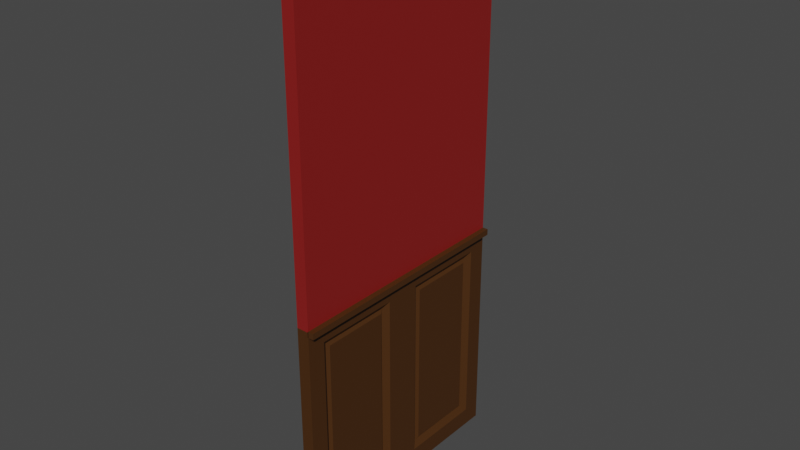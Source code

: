 # Source: Wall_00.blend  (saved by Blender 2.81.8; exported with 4.5.12 LTS)
import bpy
from mathutils import Matrix  # noqa: F401  (used for matrix-valued properties, if any)

bpy.ops.wm.read_factory_settings(use_empty=True)
scene = bpy.context.scene
scene.name = 'Scene'

# ---- collections
col_collection = bpy.data.collections.new('Collection'); scene.collection.children.link(col_collection)

# ---- materials (node trees are filled in below, after node groups)
mat_wallpaper = bpy.data.materials.new('Wallpaper')
mat_wallpaper.use_transparent_shadow = False
mat_wood = bpy.data.materials.new('Wood')
mat_wood.use_transparent_shadow = False

# ---- material node trees
mat_wallpaper.use_nodes = True; mat_wallpaper.node_tree.nodes.clear()
_N = mat_wallpaper.node_tree.nodes; _L = mat_wallpaper.node_tree.links
n0 = _N.new('ShaderNodeOutputMaterial'); n0.name = 'Material Output'; n0.location = (300, 300)
n1 = _N.new('ShaderNodeBsdfPrincipled'); n1.name = 'Principled BSDF'; n1.location = (10, 300)
n1.distribution = 'GGX'
n1.subsurface_method = 'BURLEY'
n1.inputs[0].default_value = (0.2564, 0.01157, 0.01043, 1.0)
n1.inputs[3].default_value = 1.45
n1.inputs[27].default_value = (0.0, 0.0, 0.0, 1.0)
n1.inputs[28].default_value = 1.0
_L.new(n1.outputs[0], n0.inputs[0])
n0.is_active_output = True
mat_wood.use_nodes = True; mat_wood.node_tree.nodes.clear()
_N = mat_wood.node_tree.nodes; _L = mat_wood.node_tree.links
n0 = _N.new('ShaderNodeOutputMaterial'); n0.name = 'Material Output'; n0.location = (300, 300)
n1 = _N.new('ShaderNodeBsdfPrincipled'); n1.name = 'Principled BSDF'; n1.location = (10, 300)
n1.distribution = 'GGX'
n1.subsurface_method = 'BURLEY'
n1.inputs[0].default_value = (0.06525, 0.02306, 0.00304, 1.0)
n1.inputs[3].default_value = 1.45
n1.inputs[27].default_value = (0.0, 0.0, 0.0, 1.0)
n1.inputs[28].default_value = 1.0
_L.new(n1.outputs[0], n0.inputs[0])
n0.is_active_output = True

# ---- world
world_world = bpy.data.worlds.new('World'); scene.world = world_world
world_world.use_nodes = True; world_world.node_tree.nodes.clear()
_N = world_world.node_tree.nodes; _L = world_world.node_tree.links
n0 = _N.new('ShaderNodeOutputWorld'); n0.name = 'World Output'; n0.location = (300, 300)
n1 = _N.new('ShaderNodeBackground'); n1.name = 'Background'; n1.location = (10, 300)
n1.inputs[0].default_value = (0.05088, 0.05088, 0.05088, 1.0)
_L.new(n1.outputs[0], n0.inputs[0])
n0.is_active_output = True
world_world.color = (0.05088, 0.05088, 0.05088)
world_world.use_sun_shadow = False
world_world.sun_shadow_jitter_overblur = 0.0

# ---- meshes
me_cube = bpy.data.meshes.new('Cube')
me_cube.from_pydata([(-0.1, -1.0, -4.0), (-0.1, -1.0, 5.0), (-0.1, 1.0, -4.0), (-0.1, 1.0, 5.0), (0.06126, -0.55, -3.55), (0.1, -1.0, 5.0), (0.06126, 0.55, -3.55), (0.1, 1.0, 5.0), (-0.1, 1.0, -0.3305), (-0.1, -1.0, -0.3305), (0.06126, 0.55, -0.7805), (0.06126, -0.55, -0.7805), (0.1, 1.0, -0.3305), (0.1, 1.0, -4.0), (0.1, -1.0, -4.0), (0.1, -1.0, -0.3305), (0.1, 0.7, -0.6305), (0.1, 0.7, -3.7), (0.1, -0.7, -3.7), (0.1, -0.7, -0.6305), (0.025, 0.6, -0.7305), (0.025, 0.6, -3.6), (0.025, -0.6, -3.6), (0.025, -0.6, -0.7305)], [], [(0, 9, 8, 2), (2, 8, 12, 13), (6, 10, 11, 4), (14, 15, 9, 0), (2, 13, 14, 0), (7, 3, 1, 5), (8, 3, 7, 12), (9, 1, 3, 8), (12, 7, 5, 15), (15, 5, 1, 9), (16, 17, 13, 12), (17, 18, 14, 13), (18, 19, 15, 14), (19, 16, 12, 15), (20, 21, 17, 16), (21, 22, 18, 17), (22, 23, 19, 18), (23, 20, 16, 19), (10, 6, 21, 20), (6, 4, 22, 21), (4, 11, 23, 22), (11, 10, 20, 23)])
me_cube.polygons.foreach_set('material_index', [1, 1, 1, 1, 1, 0, 0, 0, 0, 0, 1, 1, 1, 1, 1, 1, 1, 1, 1, 1, 1, 1])
_uv = me_cube.uv_layers.new(name='UVMap')
_uv.uv.foreach_set('vector', [0.375, 0.0, 0.4897, 0.0, 0.4897, 0.25, 0.375, 0.25, 0.375, 0.25, 0.4897, 0.25, 0.4897, 0.5, 0.375, 0.5, 0.3891, 0.5562, 0.4756, 0.5562, 0.4756, 0.6937, 0.3891, 0.6937, 0.375, 0.75, 0.4897, 0.75, 0.4897, 1.0, 0.375, 1.0, 0.125, 0.5, 0.375, 0.5, 0.375, 0.75, 0.125, 0.75, 0.625, 0.5, 0.875, 0.5, 0.875, 0.75, 0.625, 0.75, 0.4897, 0.25, 0.625, 0.25, 0.625, 0.5, 0.4897, 0.5, 0.4897, 0.0, 0.625, 0.0, 0.625, 0.25, 0.4897, 0.25, 0.4897, 0.5, 0.625, 0.5, 0.625, 0.75, 0.4897, 0.75, 0.4897, 0.75, 0.625, 0.75, 0.625, 1.0, 0.4897, 1.0, 0.4803, 0.5375, 0.3844, 0.5375, 0.375, 0.5, 0.4897, 0.5, 0.3844, 0.5375, 0.3844, 0.7125, 0.375, 0.75, 0.375, 0.5, 0.3844, 0.7125, 0.4803, 0.7125, 0.4897, 0.75, 0.375, 0.75, 0.4803, 0.7125, 0.4803, 0.5375, 0.4897, 0.5, 0.4897, 0.75, 0.4772, 0.55, 0.3875, 0.55, 0.3844, 0.5375, 0.4803, 0.5375, 0.3875, 0.55, 0.3875, 0.7, 0.3844, 0.7125, 0.3844, 0.5375, 0.3875, 0.7, 0.4772, 0.7, 0.4803, 0.7125, 0.3844, 0.7125, 0.4772, 0.7, 0.4772, 0.55, 0.4803, 0.5375, 0.4803, 0.7125, 0.4756, 0.5562, 0.3891, 0.5562, 0.3875, 0.55, 0.4772, 0.55, 0.3891, 0.5562, 0.3891, 0.6937, 0.3875, 0.7, 0.3875, 0.55, 0.3891, 0.6937, 0.4756, 0.6937, 0.4772, 0.7, 0.3875, 0.7, 0.4756, 0.6937, 0.4756, 0.5562, 0.4772, 0.55, 0.4772, 0.7])
me_cube.materials.append(mat_wallpaper)
me_cube.materials.append(mat_wood)
me_cube.use_remesh_preserve_volume = False
me_cube.use_remesh_preserve_attributes = False
me_cube.use_mirror_vertex_groups = False
me_cube.update()
me_cube_001 = bpy.data.meshes.new('Cube.001')
me_cube_001.from_pydata([(-1.0, -1.0, -1.0), (-1.0, -1.0, 1.0), (-1.0, 1.0, -1.0), (-1.0, 1.0, 1.0), (1.0, -1.0, -1.0), (1.0, -1.0, 1.0), (1.0, 1.0, -1.0), (1.0, 1.0, 1.0)], [], [(0, 1, 3, 2), (2, 3, 7, 6), (6, 7, 5, 4), (4, 5, 1, 0), (2, 6, 4, 0), (7, 3, 1, 5)])
_uv = me_cube_001.uv_layers.new(name='UVMap')
_uv.uv.foreach_set('vector', [0.375, 0.0, 0.625, 0.0, 0.625, 0.25, 0.375, 0.25, 0.375, 0.25, 0.625, 0.25, 0.625, 0.5, 0.375, 0.5, 0.375, 0.5, 0.625, 0.5, 0.625, 0.75, 0.375, 0.75, 0.375, 0.75, 0.625, 0.75, 0.625, 1.0, 0.375, 1.0, 0.125, 0.5, 0.375, 0.5, 0.375, 0.75, 0.125, 0.75, 0.625, 0.5, 0.875, 0.5, 0.875, 0.75, 0.625, 0.75])
me_cube_001.materials.append(mat_wood)
me_cube_001.use_remesh_preserve_volume = False
me_cube_001.use_remesh_preserve_attributes = False
me_cube_001.use_mirror_vertex_groups = False
me_cube_001.update()

# ---- objects
ob_wall = bpy.data.objects.new('Wall', me_cube)
ob_ledge = bpy.data.objects.new('Ledge', me_cube_001)

# ---- transforms, parenting, visibility, modifiers, constraints
ob_wall.location = (0.0, 0.0, 0.0)
ob_wall.lineart.crease_threshold = 0.0
_m = ob_wall.modifiers.new('Array', 'ARRAY')
_m.constant_offset_displace = (0.0, 0.0, 0.0)
_m.relative_offset_displace = (0.0, 1.0, 0.0)
ob_ledge.location = (0.1422, 0.0, -0.3638)
ob_ledge.scale = (0.05, 1.0, 0.05)
ob_ledge.lineart.crease_threshold = 0.0
_m = ob_ledge.modifiers.new('Array', 'ARRAY')
_m.constant_offset_displace = (0.0, 0.0, 0.0)
_m.relative_offset_displace = (0.0, 1.0, 0.0)

# ---- collection membership
col_collection.objects.link(ob_wall)
col_collection.objects.link(ob_ledge)

# ---- scene / render settings (as saved in the file)
scene.frame_start = 1; scene.frame_end = 250; scene.frame_set(0)
scene.render.engine = 'BLENDER_EEVEE_NEXT'
scene.cycles.use_denoising = False
scene.cycles.samples = 128
scene.cycles.sampling_pattern = 'TABULATED_SOBOL'
scene.cycles.use_adaptive_sampling = False
scene.cycles.use_light_tree = False
scene.view_settings.view_transform = 'Filmic'
bpy.context.view_layer.update()

# ---- added for rendering (the .blend has no active camera and no usable light): camera, sun
cam_auto = bpy.data.cameras.new('AutoCamera')
cam_auto.lens = 50.0
cam_auto.sensor_width = 36.0
cam_auto.clip_end = 1000.0
ob_auto_camera = bpy.data.objects.new('AutoCamera', cam_auto)
scene.collection.objects.link(ob_auto_camera)
ob_auto_camera.location = (9.16252, -9.9397, 7.79313)
ob_auto_camera.rotation_euler = (1.09748, -7.21219e-08, 0.694738)
scene.camera = ob_auto_camera
light_auto_sun = bpy.data.lights.new('AutoSun', 'SUN')
light_auto_sun.energy = 3.0
light_auto_sun.angle = 0.0523599
ob_auto_sun = bpy.data.objects.new('AutoSun', light_auto_sun)
scene.collection.objects.link(ob_auto_sun)
ob_auto_sun.rotation_euler = (0.872665, 0.174533, 0.523599)
bpy.context.view_layer.update()
